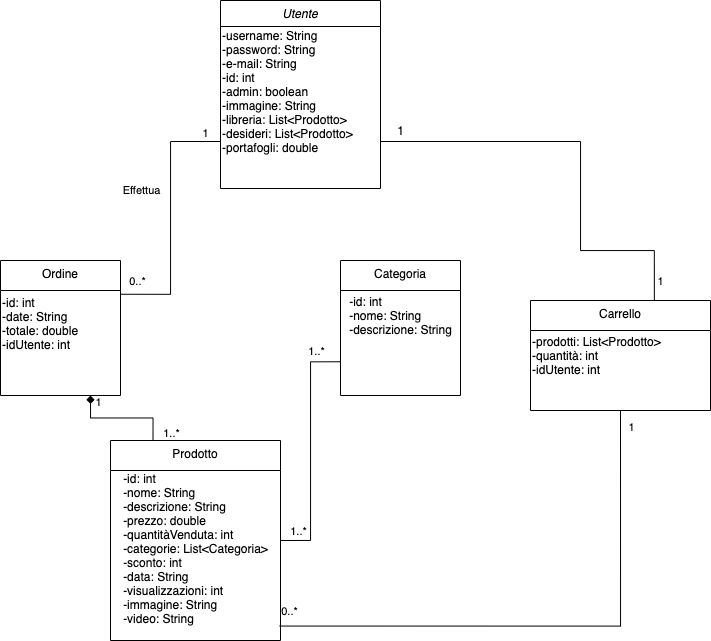

The diagram above was exported from draw.io. Its source (the exported page's mxGraphModel, read from the mxfile embedded in the PNG):
<mxGraphModel dx="1963" dy="749" grid="1" gridSize="10" guides="1" tooltips="1" connect="1" arrows="1" fold="1" page="1" pageScale="1" pageWidth="850" pageHeight="1100" math="0" shadow="0">
  <root>
    <mxCell id="0" />
    <mxCell id="1" parent="0" />
    <mxCell id="MhNwWlPvKoZtZlxjkCEr-1" value="Utente" style="swimlane;fontStyle=2;align=center;verticalAlign=top;childLayout=stackLayout;horizontal=1;startSize=26;horizontalStack=0;resizeParent=1;resizeLast=0;collapsible=1;marginBottom=0;rounded=0;shadow=0;strokeWidth=1;" parent="1" vertex="1">
      <mxGeometry x="-80" y="110" width="160" height="188" as="geometry">
        <mxRectangle x="220" y="120" width="160" height="26" as="alternateBounds" />
      </mxGeometry>
    </mxCell>
    <mxCell id="MhNwWlPvKoZtZlxjkCEr-2" value="-username: String&lt;br&gt;-password: String&lt;br&gt;-e-mail: String&lt;br&gt;-id: int&lt;br&gt;-admin: boolean&lt;br&gt;-immagine: String&lt;br&gt;-libreria: List&amp;lt;Prodotto&amp;gt;&lt;br&gt;-desideri: List&amp;lt;Prodotto&amp;gt;&lt;br&gt;-portafogli: double" style="text;html=1;align=left;verticalAlign=middle;resizable=0;points=[];autosize=1;" parent="MhNwWlPvKoZtZlxjkCEr-1" vertex="1">
      <mxGeometry y="26" width="160" height="130" as="geometry" />
    </mxCell>
    <mxCell id="MhNwWlPvKoZtZlxjkCEr-3" style="edgeStyle=orthogonalEdgeStyle;rounded=0;orthogonalLoop=1;jettySize=auto;html=1;entryX=0.688;entryY=0.003;entryDx=0;entryDy=0;entryPerimeter=0;endArrow=none;endFill=0;startArrow=none;startFill=0;exitX=1;exitY=0.75;exitDx=0;exitDy=0;" parent="1" source="MhNwWlPvKoZtZlxjkCEr-1" target="MhNwWlPvKoZtZlxjkCEr-6" edge="1">
      <mxGeometry relative="1" as="geometry">
        <mxPoint x="280" y="360" as="sourcePoint" />
        <Array as="points">
          <mxPoint x="280" y="251" />
          <mxPoint x="280" y="360" />
          <mxPoint x="354" y="360" />
        </Array>
      </mxGeometry>
    </mxCell>
    <mxCell id="MhNwWlPvKoZtZlxjkCEr-4" value="1" style="edgeLabel;html=1;align=center;verticalAlign=middle;resizable=0;points=[];" parent="MhNwWlPvKoZtZlxjkCEr-3" vertex="1" connectable="0">
      <mxGeometry x="0.7062" relative="1" as="geometry">
        <mxPoint x="19.310000000000002" y="29.970000000000002" as="offset" />
      </mxGeometry>
    </mxCell>
    <mxCell id="MhNwWlPvKoZtZlxjkCEr-6" value="Carrello&#10;" style="swimlane;fontStyle=0;align=center;verticalAlign=top;childLayout=stackLayout;horizontal=1;startSize=30;horizontalStack=0;resizeParent=1;resizeLast=0;collapsible=1;marginBottom=0;rounded=0;shadow=0;strokeWidth=1;" parent="1" vertex="1">
      <mxGeometry x="230" y="410" width="180" height="110" as="geometry">
        <mxRectangle x="130" y="380" width="160" height="26" as="alternateBounds" />
      </mxGeometry>
    </mxCell>
    <mxCell id="MhNwWlPvKoZtZlxjkCEr-7" value="-prodotti: List&amp;lt;Prodotto&amp;gt;&lt;br&gt;-quantità: int&lt;br&gt;-idUtente: int&lt;br&gt;" style="text;html=1;align=left;verticalAlign=middle;resizable=0;points=[];autosize=1;" parent="MhNwWlPvKoZtZlxjkCEr-6" vertex="1">
      <mxGeometry y="30" width="180" height="50" as="geometry" />
    </mxCell>
    <mxCell id="MhNwWlPvKoZtZlxjkCEr-8" value="Categoria" style="swimlane;fontStyle=0;align=center;verticalAlign=top;childLayout=stackLayout;horizontal=1;startSize=30;horizontalStack=0;resizeParent=1;resizeLast=0;collapsible=1;marginBottom=0;rounded=0;shadow=0;strokeWidth=1;" parent="1" vertex="1">
      <mxGeometry x="40" y="370" width="120" height="135" as="geometry">
        <mxRectangle x="130" y="380" width="160" height="26" as="alternateBounds" />
      </mxGeometry>
    </mxCell>
    <mxCell id="MhNwWlPvKoZtZlxjkCEr-9" value="&lt;div style=&quot;text-align: left&quot;&gt;&lt;span&gt;-id: int&lt;/span&gt;&lt;/div&gt;&lt;div style=&quot;text-align: left&quot;&gt;&lt;span&gt;-nome: String&lt;/span&gt;&lt;/div&gt;&lt;div style=&quot;text-align: left&quot;&gt;&lt;span&gt;-descrizione: String&lt;/span&gt;&lt;/div&gt;" style="text;html=1;align=center;verticalAlign=middle;resizable=0;points=[];autosize=1;" parent="MhNwWlPvKoZtZlxjkCEr-8" vertex="1">
      <mxGeometry y="30" width="120" height="50" as="geometry" />
    </mxCell>
    <mxCell id="MhNwWlPvKoZtZlxjkCEr-10" value="Ordine" style="swimlane;fontStyle=0;align=center;verticalAlign=top;childLayout=stackLayout;horizontal=1;startSize=30;horizontalStack=0;resizeParent=1;resizeLast=0;collapsible=1;marginBottom=0;rounded=0;shadow=0;strokeWidth=1;" parent="1" vertex="1">
      <mxGeometry x="-300" y="370" width="120" height="135" as="geometry">
        <mxRectangle x="130" y="380" width="160" height="26" as="alternateBounds" />
      </mxGeometry>
    </mxCell>
    <mxCell id="MhNwWlPvKoZtZlxjkCEr-11" value="-id: int&lt;br&gt;-date: String&lt;br&gt;-totale: double&lt;br&gt;-idUtente: int&lt;br&gt;&lt;br&gt;" style="text;html=1;align=left;verticalAlign=middle;resizable=0;points=[];autosize=1;" parent="MhNwWlPvKoZtZlxjkCEr-10" vertex="1">
      <mxGeometry y="30" width="120" height="80" as="geometry" />
    </mxCell>
    <mxCell id="MhNwWlPvKoZtZlxjkCEr-12" value="Prodotto&#10;" style="swimlane;fontStyle=0;align=center;verticalAlign=top;childLayout=stackLayout;horizontal=1;startSize=30;horizontalStack=0;resizeParent=1;resizeLast=0;collapsible=1;marginBottom=0;rounded=0;shadow=0;strokeWidth=1;" parent="1" vertex="1">
      <mxGeometry x="-190" y="550" width="170" height="200" as="geometry">
        <mxRectangle x="130" y="380" width="160" height="26" as="alternateBounds" />
      </mxGeometry>
    </mxCell>
    <mxCell id="MhNwWlPvKoZtZlxjkCEr-13" value="&lt;div style=&quot;text-align: left&quot;&gt;&lt;span&gt;-id: int&lt;/span&gt;&lt;/div&gt;&lt;div style=&quot;text-align: left&quot;&gt;&lt;span&gt;-nome: String&lt;/span&gt;&lt;/div&gt;&lt;div style=&quot;text-align: left&quot;&gt;&lt;span&gt;-descrizione: String&lt;/span&gt;&lt;/div&gt;&lt;div style=&quot;text-align: left&quot;&gt;&lt;span&gt;-prezzo: double&lt;/span&gt;&lt;/div&gt;&lt;div style=&quot;text-align: left&quot;&gt;&lt;span&gt;-quantitàVenduta: int&lt;/span&gt;&lt;/div&gt;&lt;div style=&quot;text-align: left&quot;&gt;-categorie: List&amp;lt;Categoria&amp;gt;&lt;/div&gt;&lt;div style=&quot;text-align: left&quot;&gt;-sconto: int&lt;/div&gt;&lt;div style=&quot;text-align: left&quot;&gt;-data: String&lt;/div&gt;&lt;div style=&quot;text-align: left&quot;&gt;-visualizzazioni: int&lt;/div&gt;&lt;div style=&quot;text-align: left&quot;&gt;-immagine: String&lt;/div&gt;&lt;div style=&quot;text-align: left&quot;&gt;-video: String&lt;/div&gt;&lt;div style=&quot;text-align: left&quot;&gt;&lt;br&gt;&lt;/div&gt;" style="text;html=1;align=center;verticalAlign=middle;resizable=0;points=[];autosize=1;" parent="MhNwWlPvKoZtZlxjkCEr-12" vertex="1">
      <mxGeometry y="30" width="170" height="170" as="geometry" />
    </mxCell>
    <mxCell id="MhNwWlPvKoZtZlxjkCEr-16" value="" style="endArrow=none;html=1;entryX=0;entryY=0.75;entryDx=0;entryDy=0;edgeStyle=orthogonalEdgeStyle;exitX=1;exitY=0.25;exitDx=0;exitDy=0;rounded=0;endFill=0;" parent="1" source="MhNwWlPvKoZtZlxjkCEr-10" target="MhNwWlPvKoZtZlxjkCEr-1" edge="1">
      <mxGeometry width="50" height="50" relative="1" as="geometry">
        <mxPoint x="-20" y="429" as="sourcePoint" />
        <mxPoint x="120" y="428.9999999999998" as="targetPoint" />
      </mxGeometry>
    </mxCell>
    <mxCell id="MhNwWlPvKoZtZlxjkCEr-17" value="Effettua" style="edgeLabel;html=1;align=center;verticalAlign=middle;resizable=0;points=[];" parent="MhNwWlPvKoZtZlxjkCEr-16" vertex="1" connectable="0">
      <mxGeometry x="0.0711" relative="1" as="geometry">
        <mxPoint x="-29.97" y="-18.97" as="offset" />
      </mxGeometry>
    </mxCell>
    <mxCell id="MhNwWlPvKoZtZlxjkCEr-18" value="0..*" style="edgeLabel;html=1;align=center;verticalAlign=middle;resizable=0;points=[];" parent="MhNwWlPvKoZtZlxjkCEr-16" vertex="1" connectable="0">
      <mxGeometry x="-0.8737" y="1" relative="1" as="geometry">
        <mxPoint y="-12.76" as="offset" />
      </mxGeometry>
    </mxCell>
    <mxCell id="MhNwWlPvKoZtZlxjkCEr-19" value="1" style="edgeLabel;html=1;align=center;verticalAlign=middle;resizable=0;points=[];" parent="MhNwWlPvKoZtZlxjkCEr-16" vertex="1" connectable="0">
      <mxGeometry x="0.8788" y="1" relative="1" as="geometry">
        <mxPoint y="-8" as="offset" />
      </mxGeometry>
    </mxCell>
    <mxCell id="MhNwWlPvKoZtZlxjkCEr-20" value="" style="endArrow=diamond;html=1;exitX=0.25;exitY=0;exitDx=0;exitDy=0;edgeStyle=orthogonalEdgeStyle;rounded=0;entryX=0.75;entryY=1;entryDx=0;entryDy=0;endFill=1;startArrow=none;startFill=0;" parent="1" source="MhNwWlPvKoZtZlxjkCEr-12" target="MhNwWlPvKoZtZlxjkCEr-10" edge="1">
      <mxGeometry width="50" height="50" relative="1" as="geometry">
        <mxPoint x="-110" y="660" as="sourcePoint" />
        <mxPoint x="-60" y="500" as="targetPoint" />
      </mxGeometry>
    </mxCell>
    <mxCell id="MhNwWlPvKoZtZlxjkCEr-25" value="1" style="edgeLabel;html=1;align=center;verticalAlign=middle;resizable=0;points=[];" parent="MhNwWlPvKoZtZlxjkCEr-20" vertex="1" connectable="0">
      <mxGeometry x="0.8813" y="-1" relative="1" as="geometry">
        <mxPoint x="6.5" y="0.52" as="offset" />
      </mxGeometry>
    </mxCell>
    <mxCell id="MhNwWlPvKoZtZlxjkCEr-26" value="1..*" style="edgeLabel;html=1;align=center;verticalAlign=middle;resizable=0;points=[];" parent="MhNwWlPvKoZtZlxjkCEr-20" vertex="1" connectable="0">
      <mxGeometry x="-0.8888" y="-1" relative="1" as="geometry">
        <mxPoint x="16.5" y="-1.9" as="offset" />
      </mxGeometry>
    </mxCell>
    <mxCell id="MhNwWlPvKoZtZlxjkCEr-22" value="1" style="text;html=1;align=center;verticalAlign=middle;resizable=0;points=[];autosize=1;" parent="1" vertex="1">
      <mxGeometry x="90" y="230" width="20" height="20" as="geometry" />
    </mxCell>
    <mxCell id="MhNwWlPvKoZtZlxjkCEr-33" value="" style="endArrow=none;html=1;exitX=1;exitY=0.5;exitDx=0;exitDy=0;entryX=0;entryY=0.75;entryDx=0;entryDy=0;edgeStyle=orthogonalEdgeStyle;rounded=0;endFill=0;" parent="1" source="MhNwWlPvKoZtZlxjkCEr-12" target="MhNwWlPvKoZtZlxjkCEr-8" edge="1">
      <mxGeometry width="50" height="50" relative="1" as="geometry">
        <mxPoint x="30" y="590" as="sourcePoint" />
        <mxPoint x="80" y="540" as="targetPoint" />
      </mxGeometry>
    </mxCell>
    <mxCell id="MhNwWlPvKoZtZlxjkCEr-35" value="1..*" style="edgeLabel;html=1;align=center;verticalAlign=middle;resizable=0;points=[];" parent="MhNwWlPvKoZtZlxjkCEr-33" vertex="1" connectable="0">
      <mxGeometry x="-0.851" y="-1" relative="1" as="geometry">
        <mxPoint y="-11" as="offset" />
      </mxGeometry>
    </mxCell>
    <mxCell id="MhNwWlPvKoZtZlxjkCEr-36" value="1..*" style="edgeLabel;html=1;align=center;verticalAlign=middle;resizable=0;points=[];" parent="MhNwWlPvKoZtZlxjkCEr-33" vertex="1" connectable="0">
      <mxGeometry x="0.7981" relative="1" as="geometry">
        <mxPoint y="-11.26" as="offset" />
      </mxGeometry>
    </mxCell>
    <mxCell id="MhNwWlPvKoZtZlxjkCEr-34" value="" style="endArrow=none;html=1;entryX=0.5;entryY=1;entryDx=0;entryDy=0;exitX=0.995;exitY=0.915;exitDx=0;exitDy=0;exitPerimeter=0;rounded=0;edgeStyle=orthogonalEdgeStyle;" parent="1" source="MhNwWlPvKoZtZlxjkCEr-13" target="MhNwWlPvKoZtZlxjkCEr-6" edge="1">
      <mxGeometry width="50" height="50" relative="1" as="geometry">
        <mxPoint x="100" y="590" as="sourcePoint" />
        <mxPoint x="150" y="540" as="targetPoint" />
      </mxGeometry>
    </mxCell>
    <mxCell id="MhNwWlPvKoZtZlxjkCEr-37" value="0..*" style="edgeLabel;html=1;align=center;verticalAlign=middle;resizable=0;points=[];" parent="MhNwWlPvKoZtZlxjkCEr-34" vertex="1" connectable="0">
      <mxGeometry x="-0.9646" relative="1" as="geometry">
        <mxPoint y="-15.55" as="offset" />
      </mxGeometry>
    </mxCell>
    <mxCell id="MhNwWlPvKoZtZlxjkCEr-38" value="1" style="edgeLabel;html=1;align=center;verticalAlign=middle;resizable=0;points=[];" parent="MhNwWlPvKoZtZlxjkCEr-34" vertex="1" connectable="0">
      <mxGeometry x="0.9386" y="1" relative="1" as="geometry">
        <mxPoint x="11" as="offset" />
      </mxGeometry>
    </mxCell>
  </root>
</mxGraphModel>